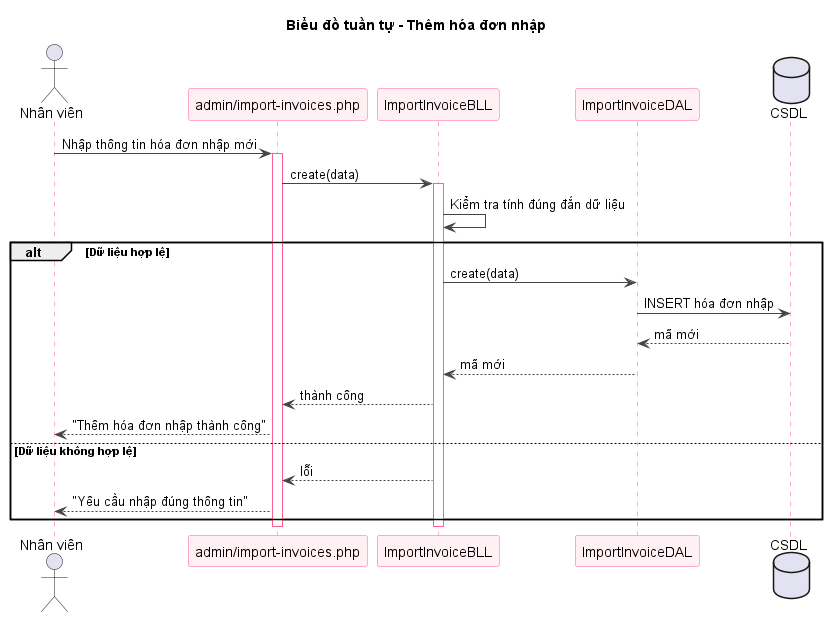

The diagram above was rendered by PlantUML. Its source (embedded in the PNG):
@startuml sq-61-add-hoadonnhap
title Biểu đồ tuần tự - Thêm hóa đơn nhập
skinparam shadowing false
skinparam sequence {
  ArrowColor #444444
  LifeLineBorderColor #FF5E8E
  ParticipantBorderColor #FF5E8E
  ParticipantBackgroundColor #FFF0F3
}
actor "Nhân viên" as U
participant "admin/import-invoices.php" as V
participant "ImportInvoiceBLL" as B
participant "ImportInvoiceDAL" as D
database "CSDL" as DB
U -> V : Nhập thông tin hóa đơn nhập mới
activate V
V -> B : create(data)
activate B
B -> B : Kiểm tra tính đúng đắn dữ liệu
alt Dữ liệu hợp lệ
  B -> D : create(data)
  D -> DB : INSERT hóa đơn nhập
  DB --> D : mã mới
  D --> B : mã mới
  B --> V : thành công
  V --> U : "Thêm hóa đơn nhập thành công"
else Dữ liệu không hợp lệ
  B --> V : lỗi
  V --> U : "Yêu cầu nhập đúng thông tin"
end
deactivate B
deactivate V

@enduml